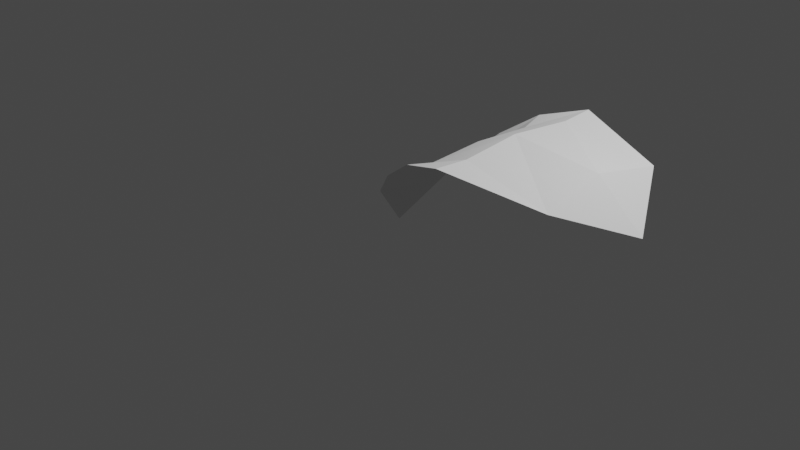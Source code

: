 # Source: Flower_bigLeave1.blend  (saved by Blender 3.2.14; exported with 4.5.12 LTS)
import bpy
from mathutils import Matrix  # noqa: F401  (used for matrix-valued properties, if any)

bpy.ops.wm.read_factory_settings(use_empty=True)
scene = bpy.context.scene
scene.name = 'Scene'

# ---- collections
col_collection = bpy.data.collections.new('Collection'); scene.collection.children.link(col_collection)
col_flower = bpy.data.collections.new('Flower'); scene.collection.children.link(col_flower)

# ---- world
world_world = bpy.data.worlds.new('World'); scene.world = world_world
world_world.use_nodes = True; world_world.node_tree.nodes.clear()
_N = world_world.node_tree.nodes; _L = world_world.node_tree.links
n0 = _N.new('ShaderNodeOutputWorld'); n0.name = 'World Output'; n0.location = (300, 300)
n1 = _N.new('ShaderNodeBackground'); n1.name = 'Background'; n1.location = (10, 300)
n1.inputs[0].default_value = (0.05088, 0.05088, 0.05088, 1.0)
_L.new(n1.outputs[0], n0.inputs[0])
n0.is_active_output = True
world_world.color = (0.05088, 0.05088, 0.05088)
world_world.use_sun_shadow = False
world_world.sun_shadow_jitter_overblur = 0.0

# ---- cameras
cam_camera = bpy.data.cameras.new('Camera')
cam_camera.clip_end = 100.0
cam_camera.ortho_scale = 7.314

# ---- lights
light_light = bpy.data.lights.new('Light', 'POINT')
light_light.transmission_factor = 0.0
light_light.energy = 1000.0
light_light.shadow_soft_size = 0.1
light_light.shadow_maximum_resolution = 0.006
light_light.use_absolute_resolution = True

# ---- meshes
me_circle = bpy.data.meshes.new('Circle')
me_circle.from_pydata([(1.5, 1.0, 1.326), (0.3209, 0.5489, 0.5895), (0.002178, -4.371e-08, 0.003111), (0.3209, -0.5489, 0.5895), (1.5, -1.0, 1.326), (2.453, -0.7071, 1.146), (2.878, 1.192e-08, 0.8455), (2.453, 0.7071, 1.146), (0.6402, 0.7455, 0.9112), (1.023, 0.8727, 1.175), (1.023, -0.8727, 1.175), (0.6402, -0.7455, 0.9112), (1.512, 0.6524, 1.309), (1.069, 0.6179, 1.129), (0.7062, 0.5834, 0.8552), (1.512, -0.6524, 1.309), (1.069, -0.6179, 1.129), (0.7062, -0.5834, 0.8552), (2.392, 0.0, 1.268), (1.476, 0.0, 1.35), (1.044, 0.0, 1.152), (0.6908, 0.0, 0.8677), (0.3923, 0.0, 0.5354)], [], [(2, 3, 22), (3, 11, 17), (7, 0, 12), (6, 7, 18), (15, 16, 10, 4), (16, 17, 11, 10), (9, 8, 14, 13), (0, 9, 13, 12), (18, 7, 12, 19), (8, 1, 14), (20, 21, 17, 16), (19, 20, 16, 15), (4, 5, 15), (22, 3, 17, 21), (1, 22, 21, 14), (13, 14, 21, 20), (12, 13, 20, 19), (5, 18, 19, 15), (5, 6, 18), (1, 2, 22)])
_uv = me_circle.uv_layers.new(name='UVMap')
_uv.uv.foreach_set('vector', [0.0, 0.0, 0.0, 0.0, 0.0, 0.0, 0.0, 0.0, 0.0, 0.0, 0.0, 0.0, 0.0, 0.0, 0.0, 0.0, 0.0, 0.0, 0.0, 0.0, 0.0, 0.0, 0.0, 0.0, 0.0, 0.0, 0.0, 0.0, 0.0, 0.0, 0.0, 0.0, 0.0, 0.0, 0.0, 0.0, 0.0, 0.0, 0.0, 0.0, 0.0, 0.0, 0.0, 0.0, 0.0, 0.0, 0.0, 0.0, 0.0, 0.0, 0.0, 0.0, 0.0, 0.0, 0.0, 0.0, 0.0, 0.0, 0.0, 0.0, 0.0, 0.0, 0.0, 0.0, 0.0, 0.0, 0.0, 0.0, 0.0, 0.0, 0.0, 0.0, 0.0, 0.0, 0.0, 0.0, 0.0, 0.0, 0.0, 0.0, 0.0, 0.0, 0.0, 0.0, 0.0, 0.0, 0.0, 0.0, 0.0, 0.0, 0.0, 0.0, 0.0, 0.0, 0.0, 0.0, 0.0, 0.0, 0.0, 0.0, 0.0, 0.0, 0.0, 0.0, 0.0, 0.0, 0.0, 0.0, 0.0, 0.0, 0.0, 0.0, 0.0, 0.0, 0.0, 0.0, 0.0, 0.0, 0.0, 0.0, 0.0, 0.0, 0.0, 0.0, 0.0, 0.0, 0.0, 0.0, 0.0, 0.0, 0.0, 0.0, 0.0, 0.0, 0.0, 0.0, 0.0, 0.0, 0.0, 0.0, 0.0, 0.0, 0.0, 0.0])
me_circle.update()

# ---- objects
ob_light = bpy.data.objects.new('Light', light_light)
ob_camera = bpy.data.objects.new('Camera', cam_camera)
ob_circle = bpy.data.objects.new('Circle', me_circle)

# ---- transforms, parenting, visibility, modifiers, constraints
ob_light.location = (4.076, 1.005, 5.904)
ob_light.rotation_euler = (0.6503, 0.05522, 1.866)
ob_light.lock_rotations_4d = False
ob_light.empty_display_type = 'ARROWS'
ob_light.color = (0.0, 0.0, 0.0, 0.0)
ob_light.lineart.crease_threshold = 0.0
ob_camera.location = (7.359, -6.926, 4.958)
ob_camera.rotation_euler = (1.109, 0.0, 0.8149)
ob_camera.lock_rotations_4d = False
ob_camera.empty_display_type = 'ARROWS'
ob_camera.color = (0.0, 0.0, 0.0, 0.0)
ob_camera.display_type = 'WIRE'
ob_camera.lineart.crease_threshold = 0.0
ob_circle.location = (0.0, 0.0, 0.0)

# ---- collection membership
col_collection.objects.link(ob_light)
col_collection.objects.link(ob_camera)
col_flower.objects.link(ob_circle)

# ---- scene / render settings (as saved in the file)
scene.camera = ob_camera
scene.frame_start = 1; scene.frame_end = 250; scene.frame_set(1)
scene.render.engine = 'BLENDER_EEVEE_NEXT'
scene.cycles.sampling_pattern = 'TABULATED_SOBOL'
scene.cycles.use_light_tree = False
scene.view_settings.view_transform = 'Filmic'
bpy.context.view_layer.update()
